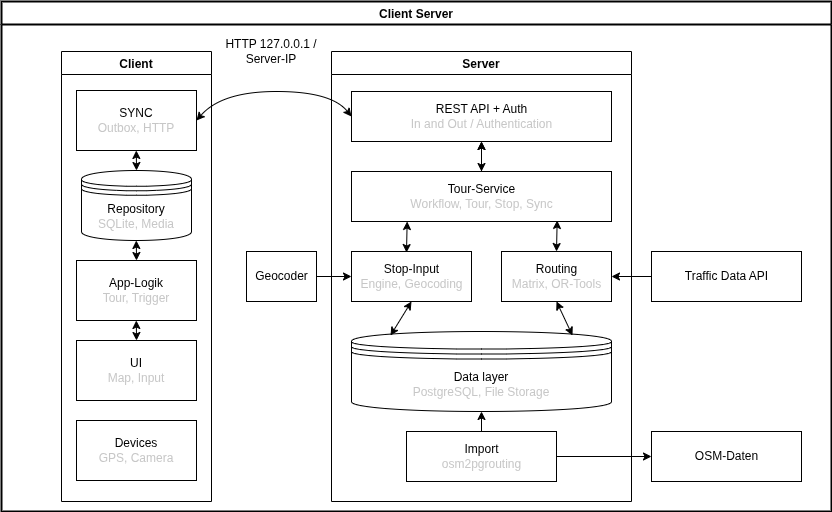

The diagram above was exported from draw.io. Its source (the exported page's mxGraphModel, read from the mxfile embedded in the PNG):
<mxGraphModel dx="609" dy="354" grid="1" gridSize="10" guides="1" tooltips="1" connect="1" arrows="1" fold="1" page="1" pageScale="1" pageWidth="850" pageHeight="1100" background="#FFFFFF" math="0" shadow="0">
  <root>
    <mxCell id="0" />
    <mxCell id="1" parent="0" />
    <mxCell id="8" value="Client Server" style="swimlane;rounded=0;strokeWidth=2;swimlaneLine=1;strokeColor=#000000;" parent="1" vertex="1">
      <mxGeometry x="10" y="10" width="830" height="510" as="geometry" />
    </mxCell>
    <mxCell id="11" value="Server" style="swimlane;strokeColor=#000000;" parent="8" vertex="1">
      <mxGeometry x="330" y="50" width="300" height="450" as="geometry" />
    </mxCell>
    <mxCell id="12" value="REST API + Auth&lt;br&gt;&lt;font color=&quot;#c7c7c7&quot;&gt;In and Out / Authentication&lt;/font&gt;" style="html=1;" parent="11" vertex="1">
      <mxGeometry x="20" y="40" width="260" height="50" as="geometry" />
    </mxCell>
    <mxCell id="15" value="Routing&lt;br&gt;&lt;font color=&quot;#c7c7c7&quot;&gt;Matrix, OR-Tools&lt;/font&gt;" style="html=1;" parent="11" vertex="1">
      <mxGeometry x="170" y="200" width="110" height="50" as="geometry" />
    </mxCell>
    <mxCell id="28" value="Data layer&lt;br&gt;&lt;font color=&quot;#c7c7c7&quot;&gt;PostgreSQL, File Storage&lt;/font&gt;&lt;br&gt;" style="shape=datastore;whiteSpace=wrap;html=1;" parent="11" vertex="1">
      <mxGeometry x="20" y="280" width="260" height="80" as="geometry" />
    </mxCell>
    <mxCell id="29" value="" style="endArrow=classic;startArrow=classic;html=1;entryX=0.5;entryY=1;entryDx=0;entryDy=0;exitX=0.85;exitY=0.05;exitDx=0;exitDy=0;strokeColor=#000000;exitPerimeter=0;" parent="11" source="28" target="15" edge="1">
      <mxGeometry width="50" height="50" relative="1" as="geometry">
        <mxPoint x="-110" y="260" as="sourcePoint" />
        <mxPoint x="-60" y="210" as="targetPoint" />
      </mxGeometry>
    </mxCell>
    <mxCell id="40" value="" style="edgeStyle=none;html=1;fontColor=#C7C7C7;" parent="11" source="39" target="12" edge="1">
      <mxGeometry relative="1" as="geometry" />
    </mxCell>
    <mxCell id="39" value="Tour-Service&lt;br&gt;&lt;font color=&quot;#c7c7c7&quot;&gt;Workflow, Tour, Stop, Sync&lt;/font&gt;" style="html=1;" parent="11" vertex="1">
      <mxGeometry x="20" y="120" width="260" height="50" as="geometry" />
    </mxCell>
    <mxCell id="42" value="" style="endArrow=classic;startArrow=classic;html=1;strokeColor=#000000;fontColor=#C7C7C7;entryX=0.791;entryY=0.979;entryDx=0;entryDy=0;exitX=0.5;exitY=0;exitDx=0;exitDy=0;entryPerimeter=0;" parent="11" source="15" target="39" edge="1">
      <mxGeometry width="50" height="50" relative="1" as="geometry">
        <mxPoint x="120" y="210" as="sourcePoint" />
        <mxPoint x="170" y="160" as="targetPoint" />
      </mxGeometry>
    </mxCell>
    <mxCell id="43" value="" style="endArrow=classic;startArrow=classic;html=1;strokeColor=#000000;fontColor=#C7C7C7;entryX=0.5;entryY=1;entryDx=0;entryDy=0;exitX=0.5;exitY=0;exitDx=0;exitDy=0;" parent="11" source="39" target="12" edge="1">
      <mxGeometry width="50" height="50" relative="1" as="geometry">
        <mxPoint x="50" y="150" as="sourcePoint" />
        <mxPoint x="100" y="100" as="targetPoint" />
      </mxGeometry>
    </mxCell>
    <mxCell id="45" value="" style="edgeStyle=none;html=1;strokeColor=#000000;fontColor=#C7C7C7;endArrow=classic;endFill=1;exitX=0.5;exitY=0;exitDx=0;exitDy=0;entryX=0.5;entryY=1;entryDx=0;entryDy=0;" parent="11" source="44" target="28" edge="1">
      <mxGeometry relative="1" as="geometry">
        <mxPoint x="100" y="330" as="targetPoint" />
      </mxGeometry>
    </mxCell>
    <mxCell id="44" value="Import&lt;br&gt;&lt;font color=&quot;#c7c7c7&quot;&gt;osm2pgrouting&lt;/font&gt;" style="html=1;" parent="11" vertex="1">
      <mxGeometry x="75" y="380" width="150" height="50" as="geometry" />
    </mxCell>
    <mxCell id="50" value="Stop-Input&lt;br&gt;&lt;font color=&quot;#c7c7c7&quot;&gt;Engine, Geocoding&lt;/font&gt;" style="html=1;" parent="11" vertex="1">
      <mxGeometry x="20" y="200" width="120" height="50" as="geometry" />
    </mxCell>
    <mxCell id="55" value="" style="endArrow=classic;startArrow=classic;html=1;strokeColor=#000000;fontColor=#C7C7C7;entryX=0.791;entryY=0.979;entryDx=0;entryDy=0;exitX=0.5;exitY=0;exitDx=0;exitDy=0;entryPerimeter=0;" parent="11" edge="1">
      <mxGeometry width="50" height="50" relative="1" as="geometry">
        <mxPoint x="75" y="201.05" as="sourcePoint" />
        <mxPoint x="75.65999999999997" y="170" as="targetPoint" />
      </mxGeometry>
    </mxCell>
    <mxCell id="57" value="" style="endArrow=classic;startArrow=classic;html=1;entryX=0.5;entryY=1;entryDx=0;entryDy=0;exitX=0.15;exitY=0.05;exitDx=0;exitDy=0;strokeColor=#000000;exitPerimeter=0;" parent="11" source="28" target="50" edge="1">
      <mxGeometry width="50" height="50" relative="1" as="geometry">
        <mxPoint x="48" y="280" as="sourcePoint" />
        <mxPoint x="123" y="250" as="targetPoint" />
      </mxGeometry>
    </mxCell>
    <mxCell id="13" value="Client" style="swimlane;strokeColor=#000000;" parent="8" vertex="1">
      <mxGeometry x="60" y="50" width="150" height="450" as="geometry" />
    </mxCell>
    <mxCell id="27" value="SYNC&lt;br&gt;&lt;font color=&quot;#c7c7c7&quot;&gt;Outbox, HTTP&lt;/font&gt;" style="rounded=0;whiteSpace=wrap;html=1;" parent="13" vertex="1">
      <mxGeometry x="15" y="39" width="120" height="60" as="geometry" />
    </mxCell>
    <mxCell id="31" value="Repository&lt;br&gt;&lt;font color=&quot;#c7c7c7&quot;&gt;SQLite, Media&lt;/font&gt;" style="shape=datastore;whiteSpace=wrap;html=1;" parent="13" vertex="1">
      <mxGeometry x="20" y="119" width="110" height="70" as="geometry" />
    </mxCell>
    <mxCell id="60" value="App-Logik&lt;br&gt;&lt;font color=&quot;#c7c7c7&quot;&gt;Tour, Trigger&lt;/font&gt;" style="rounded=0;whiteSpace=wrap;html=1;" parent="13" vertex="1">
      <mxGeometry x="15" y="209" width="120" height="60" as="geometry" />
    </mxCell>
    <mxCell id="63" value="UI&lt;br&gt;&lt;font color=&quot;#c7c7c7&quot;&gt;Map, Input&lt;/font&gt;" style="rounded=0;whiteSpace=wrap;html=1;" parent="13" vertex="1">
      <mxGeometry x="15" y="289" width="120" height="60" as="geometry" />
    </mxCell>
    <mxCell id="64" value="" style="endArrow=classic;startArrow=classic;html=1;strokeColor=#000000;fontColor=#C7C7C7;entryX=0.5;entryY=1;entryDx=0;entryDy=0;" parent="13" edge="1">
      <mxGeometry width="50" height="50" relative="1" as="geometry">
        <mxPoint x="75" y="119" as="sourcePoint" />
        <mxPoint x="74.78999999999999" y="99" as="targetPoint" />
      </mxGeometry>
    </mxCell>
    <mxCell id="65" value="" style="endArrow=classic;startArrow=classic;html=1;strokeColor=#000000;fontColor=#C7C7C7;entryX=0.5;entryY=1;entryDx=0;entryDy=0;" parent="13" edge="1">
      <mxGeometry width="50" height="50" relative="1" as="geometry">
        <mxPoint x="75" y="209.00000000000006" as="sourcePoint" />
        <mxPoint x="74.78999999999996" y="189" as="targetPoint" />
      </mxGeometry>
    </mxCell>
    <mxCell id="66" value="" style="endArrow=classic;startArrow=classic;html=1;strokeColor=#000000;fontColor=#C7C7C7;entryX=0.5;entryY=1;entryDx=0;entryDy=0;" parent="13" edge="1">
      <mxGeometry width="50" height="50" relative="1" as="geometry">
        <mxPoint x="75.01000000000002" y="289.00000000000006" as="sourcePoint" />
        <mxPoint x="74.79999999999998" y="269" as="targetPoint" />
      </mxGeometry>
    </mxCell>
    <mxCell id="75" value="Devices&lt;br&gt;&lt;font color=&quot;#c7c7c7&quot;&gt;GPS, Camera&lt;/font&gt;" style="rounded=0;whiteSpace=wrap;html=1;" parent="13" vertex="1">
      <mxGeometry x="15" y="369" width="120" height="60" as="geometry" />
    </mxCell>
    <mxCell id="34" value="" style="curved=1;endArrow=classic;html=1;exitX=0;exitY=0.5;exitDx=0;exitDy=0;entryX=1;entryY=0.5;entryDx=0;entryDy=0;strokeColor=#000000;endFill=1;startArrow=classic;startFill=1;" parent="8" source="12" target="27" edge="1">
      <mxGeometry x="0.1238" y="-7.13" width="50" height="50" relative="1" as="geometry">
        <Array as="points">
          <mxPoint x="330" y="90" />
          <mxPoint x="220" y="90" />
        </Array>
        <mxPoint x="300" y="280" as="sourcePoint" />
        <mxPoint x="350" y="230" as="targetPoint" />
      </mxGeometry>
    </mxCell>
    <mxCell id="35" value="&lt;font color=&quot;#000000&quot;&gt;HTTP 127.0.0.1 / Server-IP&lt;/font&gt;" style="text;html=1;align=center;verticalAlign=middle;whiteSpace=wrap;rounded=0;" parent="8" vertex="1">
      <mxGeometry x="210" y="20" width="120" height="60" as="geometry" />
    </mxCell>
    <mxCell id="37" value="Traffic Data API" style="html=1;" parent="8" vertex="1">
      <mxGeometry x="650" y="250" width="150" height="50" as="geometry" />
    </mxCell>
    <mxCell id="38" value="" style="endArrow=classic;html=1;entryX=1;entryY=0.5;entryDx=0;entryDy=0;strokeColor=#000000;exitX=0;exitY=0.5;exitDx=0;exitDy=0;" parent="8" source="37" target="15" edge="1">
      <mxGeometry width="50" height="50" relative="1" as="geometry">
        <mxPoint x="10" y="120" as="sourcePoint" />
        <mxPoint x="482.5000000000002" y="235" as="targetPoint" />
      </mxGeometry>
    </mxCell>
    <mxCell id="46" value="OSM-Daten" style="html=1;" parent="8" vertex="1">
      <mxGeometry x="650" y="430" width="150" height="50" as="geometry" />
    </mxCell>
    <mxCell id="47" value="" style="edgeStyle=none;html=1;strokeColor=#000000;fontColor=#C7C7C7;endArrow=classic;endFill=1;" parent="8" source="44" target="46" edge="1">
      <mxGeometry relative="1" as="geometry" />
    </mxCell>
    <mxCell id="52" value="Geocoder" style="html=1;" parent="8" vertex="1">
      <mxGeometry x="245" y="250" width="70" height="50" as="geometry" />
    </mxCell>
    <mxCell id="53" value="" style="edgeStyle=none;html=1;strokeColor=#000000;fontColor=#C7C7C7;endArrow=classic;endFill=1;exitX=1;exitY=0.5;exitDx=0;exitDy=0;entryX=0;entryY=0.5;entryDx=0;entryDy=0;" parent="8" source="52" target="50" edge="1">
      <mxGeometry relative="1" as="geometry">
        <mxPoint x="330" y="290" as="targetPoint" />
      </mxGeometry>
    </mxCell>
  </root>
</mxGraphModel>